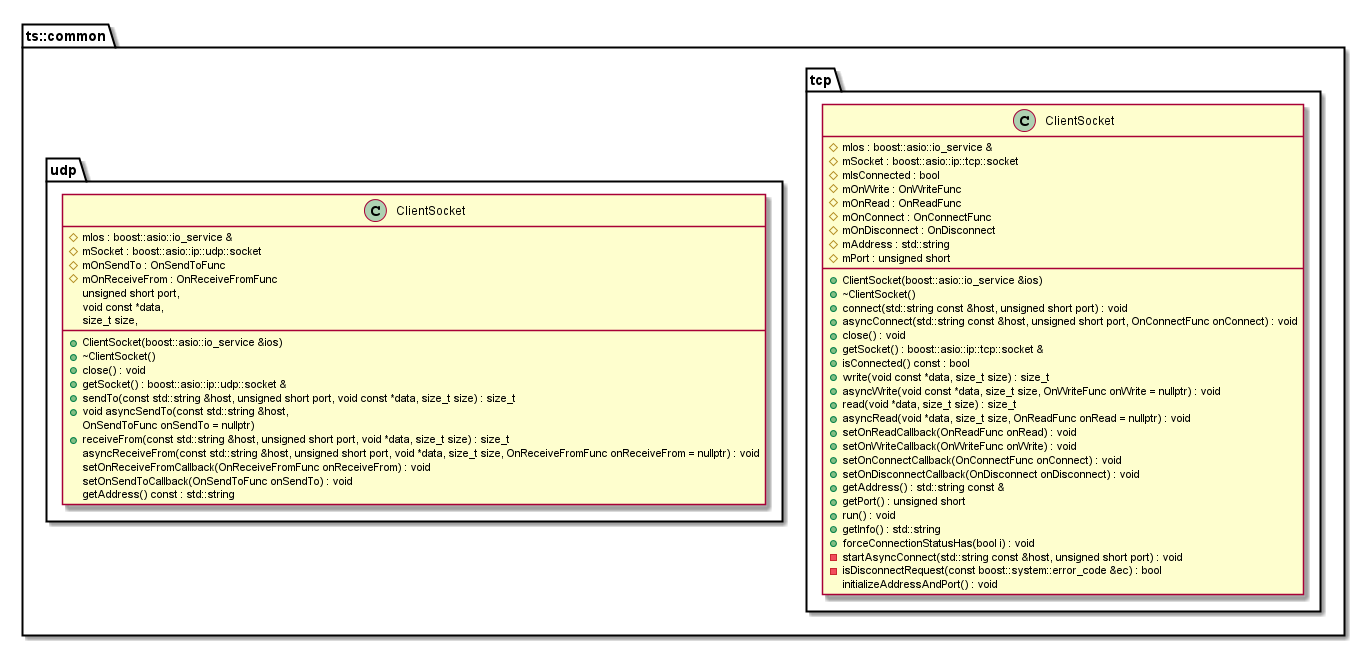

The diagram above was rendered by PlantUML. Its source (embedded in the PNG):
@startuml

namespace ts::common {

	namespace tcp {
	    class ClientSocket {
	    	#mIos : boost::asio::io_service &
            	#mSocket : boost::asio::ip::tcp::socket
            	#mIsConnected : bool
            	#mOnWrite : OnWriteFunc
            	#mOnRead : OnReadFunc
            	#mOnConnect : OnConnectFunc
            	#mOnDisconnect : OnDisconnect
            	#mAddress : std::string
            	#mPort : unsigned short

            	+ClientSocket(boost::asio::io_service &ios)
            	+~ClientSocket()
            	+connect(std::string const &host, unsigned short port) : void
            	+asyncConnect(std::string const &host, unsigned short port, OnConnectFunc onConnect) : void
            	+close() : void
            	+getSocket() : boost::asio::ip::tcp::socket &
            	+isConnected() const : bool
            	+write(void const *data, size_t size) : size_t
            	+asyncWrite(void const *data, size_t size, OnWriteFunc onWrite = nullptr) : void
            	+read(void *data, size_t size) : size_t
            	+asyncRead(void *data, size_t size, OnReadFunc onRead = nullptr) : void
            	+setOnReadCallback(OnReadFunc onRead) : void
            	+setOnWriteCallback(OnWriteFunc onWrite) : void
            	+setOnConnectCallback(OnConnectFunc onConnect) : void
            	+setOnDisconnectCallback(OnDisconnect onDisconnect) : void
            	+getAddress() : std::string const &
            	+getPort() : unsigned short
            	+run() : void
            	+getInfo() : std::string
            	+forceConnectionStatusHas(bool i) : void
            	-startAsyncConnect(std::string const &host, unsigned short port) : void
            	-isDisconnectRequest(const boost::system::error_code &ec) : bool
            	initializeAddressAndPort() : void
	    }
	}

	namespace udp {
	    class ClientSocket {
	    	#mIos : boost::asio::io_service &
            	#mSocket : boost::asio::ip::udp::socket
            	#mOnSendTo : OnSendToFunc
            	#mOnReceiveFrom : OnReceiveFromFunc
            	+ClientSocket(boost::asio::io_service &ios)
            	+~ClientSocket()
            	+close() : void
            	+getSocket() : boost::asio::ip::udp::socket &
            	+sendTo(const std::string &host, unsigned short port, void const *data, size_t size) : size_t
            	+void asyncSendTo(const std::string &host,
            			 unsigned short port,
            			 void const *data,
            			 size_t size,
            			 OnSendToFunc onSendTo = nullptr)
            	+receiveFrom(const std::string &host, unsigned short port, void *data, size_t size) : size_t
            	asyncReceiveFrom(const std::string &host, unsigned short port, void *data, size_t size, OnReceiveFromFunc onReceiveFrom = nullptr) : void
            	setOnReceiveFromCallback(OnReceiveFromFunc onReceiveFrom) : void
            	setOnSendToCallback(OnSendToFunc onSendTo) : void
            	getAddress() const : std::string 	    
	    }
	}



}

@enduml